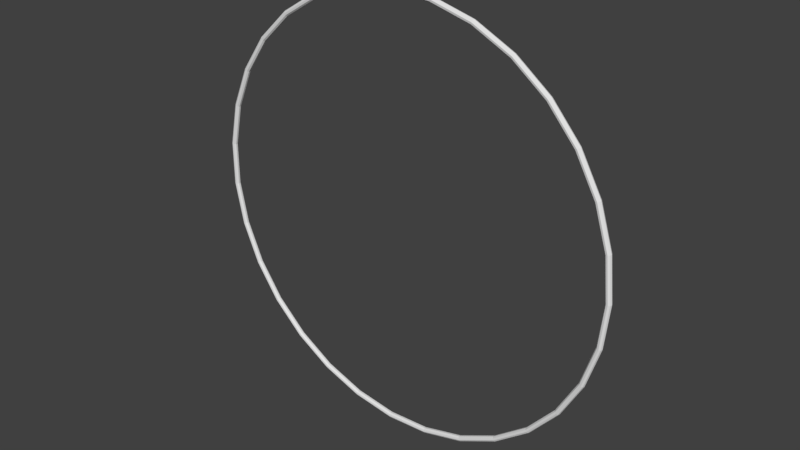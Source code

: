 # Source: MainMenuNeon.blend  (saved by Blender 2.77.0; exported with 4.5.12 LTS)
import bpy
from mathutils import Matrix  # noqa: F401  (used for matrix-valued properties, if any)

bpy.ops.wm.read_factory_settings(use_empty=True)
scene = bpy.context.scene
scene.name = 'Scene'

# ---- collections
col_collection_1 = bpy.data.collections.new('Collection 1'); scene.collection.children.link(col_collection_1)

# ---- materials (node trees are filled in below, after node groups)
mat_neon = bpy.data.materials.new('Neon')
mat_neon.alpha_threshold = 0.0
mat_neon.use_transparent_shadow = False
mat_neon.roughness = 0.5
mat_ground = bpy.data.materials.new('Ground')
mat_ground.alpha_threshold = 0.0
mat_ground.use_transparent_shadow = False
mat_ground.roughness = 0.5

# ---- material node trees

# ---- world
world_world = bpy.data.worlds.new('World'); scene.world = world_world
world_world.color = (0.05088, 0.05088, 0.05088)
world_world.use_sun_shadow = False
world_world.sun_shadow_jitter_overblur = 0.0
world_world.cycles.sampling_method = 'MANUAL'

# ---- meshes
me_mesh = bpy.data.meshes.new('Mesh')
me_mesh.from_pydata([(1.028, 0.0, 0.0), (1.025, -0.008481, -1.382e-09), (1.017, -0.01299, -2.117e-09), (1.008, -0.01143, -1.862e-09), (1.003, -0.004513, -7.352e-10), (1.003, 0.004513, 7.352e-10), (1.008, 0.01143, 1.862e-09), (1.017, 0.01299, 2.117e-09), (1.025, 0.008481, 1.382e-09), (1.007, -3.372e-08, 0.207), (1.004, -0.008481, 0.2063), (0.9964, -0.01299, 0.2048), (0.9877, -0.01143, 0.203), (0.982, -0.004513, 0.2018), (0.982, 0.004513, 0.2018), (0.9877, 0.01143, 0.203), (0.9964, 0.01299, 0.2048), (1.004, 0.008481, 0.2063), (0.9448, -6.606e-08, 0.4055), (0.942, -0.008481, 0.4042), (0.9348, -0.01299, 0.4012), (0.9266, -0.01143, 0.3977), (0.9213, -0.004513, 0.3954), (0.9213, 0.004513, 0.3954), (0.9266, 0.01143, 0.3977), (0.9348, 0.01299, 0.4012), (0.942, 0.008481, 0.4042), (0.8439, -9.569e-08, 0.5874), (0.8413, -0.008481, 0.5856), (0.8349, -0.01299, 0.5811), (0.8276, -0.01143, 0.576), (0.8229, -0.004513, 0.5727), (0.8229, 0.004513, 0.5727), (0.8276, 0.01143, 0.576), (0.8349, 0.01299, 0.5811), (0.8413, 0.008481, 0.5856), (0.7084, -1.214e-07, 0.7452), (0.7062, -0.008481, 0.743), (0.7009, -0.01299, 0.7373), (0.6947, -0.01143, 0.7309), (0.6907, -0.004513, 0.7266), (0.6907, 0.004513, 0.7266), (0.6947, 0.01143, 0.7309), (0.7009, 0.01299, 0.7373), (0.7062, 0.008481, 0.743), (0.5439, -1.422e-07, 0.8725), (0.5422, -0.008481, 0.8699), (0.5381, -0.01299, 0.8633), (0.5334, -0.01143, 0.8557), (0.5303, -0.004513, 0.8508), (0.5303, 0.004513, 0.8508), (0.5334, 0.01143, 0.8557), (0.5381, 0.01299, 0.8633), (0.5422, 0.008481, 0.8699), (0.3571, -1.571e-07, 0.9642), (0.356, -0.008481, 0.9613), (0.3533, -0.01299, 0.9539), (0.3502, -0.01143, 0.9456), (0.3482, -0.004513, 0.9402), (0.3482, 0.004513, 0.9402), (0.3502, 0.01143, 0.9456), (0.3533, 0.01299, 0.9539), (0.356, 0.008481, 0.9613), (0.1557, -1.656e-07, 1.016), (0.1552, -0.008481, 1.013), (0.154, -0.01299, 1.006), (0.1527, -0.01143, 0.9967), (0.1518, -0.004513, 0.991), (0.1518, 0.004513, 0.991), (0.1527, 0.01143, 0.9967), (0.154, 0.01299, 1.006), (0.1552, 0.008481, 1.013), (-0.05208, -1.673e-07, 1.027), (-0.05192, -0.008481, 1.024), (-0.05152, -0.01299, 1.016), (-0.05107, -0.01143, 1.007), (-0.05078, -0.004513, 1.001), (-0.05078, 0.004513, 1.001), (-0.05107, 0.01143, 1.007), (-0.05152, 0.01299, 1.016), (-0.05192, 0.008481, 1.024), (-0.2577, -1.622e-07, 0.9953), (-0.2569, -0.008481, 0.9923), (-0.255, -0.01299, 0.9848), (-0.2527, -0.01143, 0.9762), (-0.2513, -0.004513, 0.9706), (-0.2513, 0.004513, 0.9706), (-0.2527, 0.01143, 0.9762), (-0.255, 0.01299, 0.9848), (-0.2569, 0.008481, 0.9923), (-0.4528, -1.504e-07, 0.9231), (-0.4514, -0.008481, 0.9203), (-0.448, -0.01299, 0.9133), (-0.4441, -0.01143, 0.9053), (-0.4415, -0.004513, 0.9001), (-0.4415, 0.004513, 0.9001), (-0.4441, 0.01143, 0.9053), (-0.448, 0.01299, 0.9133), (-0.4514, 0.008481, 0.9203), (-0.6293, -1.325e-07, 0.813), (-0.6274, -0.008481, 0.8106), (-0.6227, -0.01299, 0.8044), (-0.6172, -0.01143, 0.7974), (-0.6137, -0.004513, 0.7928), (-0.6137, 0.004513, 0.7928), (-0.6172, 0.01143, 0.7974), (-0.6227, 0.01299, 0.8044), (-0.6274, 0.008481, 0.8106), (-0.7801, -1.091e-07, 0.6697), (-0.7778, -0.008481, 0.6677), (-0.7718, -0.01299, 0.6626), (-0.7651, -0.01143, 0.6568), (-0.7607, -0.004513, 0.653), (-0.7607, 0.004513, 0.653), (-0.7651, 0.01143, 0.6568), (-0.7718, 0.01299, 0.6626), (-0.7778, 0.008481, 0.6677), (-0.899, -8.129e-08, 0.499), (-0.8963, -0.008481, 0.4975), (-0.8894, -0.01299, 0.4937), (-0.8817, -0.01143, 0.4894), (-0.8766, -0.004513, 0.4865), (-0.8766, 0.004513, 0.4865), (-0.8817, 0.01143, 0.4894), (-0.8894, 0.01299, 0.4937), (-0.8963, 0.008481, 0.4975), (-0.981, -5.015e-08, 0.3078), (-0.9781, -0.008481, 0.3069), (-0.9706, -0.01299, 0.3045), (-0.9621, -0.01143, 0.3019), (-0.9566, -0.004513, 0.3001), (-0.9566, 0.004513, 0.3001), (-0.9621, 0.01143, 0.3019), (-0.9706, 0.01299, 0.3045), (-0.9781, 0.008481, 0.3069), (-1.023, -1.695e-08, 0.104), (-1.02, -0.008481, 0.1037), (-1.012, -0.01299, 0.1029), (-1.003, -0.01143, 0.102), (-0.9974, -0.004513, 0.1014), (-0.9974, 0.004513, 0.1014), (-1.003, 0.01143, 0.102), (-1.012, 0.01299, 0.1029), (-1.02, 0.008481, 0.1037), (-1.023, 1.695e-08, -0.104), (-1.02, -0.008481, -0.1037), (-1.012, -0.01299, -0.1029), (-1.003, -0.01143, -0.102), (-0.9974, -0.004513, -0.1014), (-0.9974, 0.004513, -0.1014), (-1.003, 0.01143, -0.102), (-1.012, 0.01299, -0.1029), (-1.02, 0.008481, -0.1037), (-0.981, 5.015e-08, -0.3078), (-0.9781, -0.008481, -0.3069), (-0.9706, -0.01299, -0.3045), (-0.9621, -0.01143, -0.3019), (-0.9566, -0.004513, -0.3001), (-0.9566, 0.004513, -0.3001), (-0.9621, 0.01143, -0.3019), (-0.9706, 0.01299, -0.3045), (-0.9781, 0.008481, -0.3069), (-0.899, 8.129e-08, -0.499), (-0.8963, -0.008481, -0.4975), (-0.8894, -0.01299, -0.4937), (-0.8817, -0.01143, -0.4894), (-0.8766, -0.004513, -0.4865), (-0.8766, 0.004513, -0.4865), (-0.8817, 0.01143, -0.4894), (-0.8894, 0.01299, -0.4937), (-0.8963, 0.008481, -0.4975), (-0.7801, 1.091e-07, -0.6697), (-0.7778, -0.008481, -0.6677), (-0.7718, -0.01299, -0.6626), (-0.7651, -0.01143, -0.6568), (-0.7607, -0.004513, -0.653), (-0.7607, 0.004513, -0.653), (-0.7651, 0.01143, -0.6568), (-0.7718, 0.01299, -0.6626), (-0.7778, 0.008481, -0.6677), (-0.6293, 1.325e-07, -0.813), (-0.6274, -0.008481, -0.8106), (-0.6227, -0.01299, -0.8044), (-0.6172, -0.01143, -0.7974), (-0.6137, -0.004513, -0.7928), (-0.6137, 0.004513, -0.7928), (-0.6172, 0.01143, -0.7974), (-0.6227, 0.01299, -0.8044), (-0.6274, 0.008481, -0.8106), (-0.4528, 1.504e-07, -0.9231), (-0.4514, -0.008481, -0.9203), (-0.448, -0.01299, -0.9133), (-0.4441, -0.01143, -0.9053), (-0.4415, -0.004513, -0.9001), (-0.4415, 0.004513, -0.9001), (-0.4441, 0.01143, -0.9053), (-0.448, 0.01299, -0.9133), (-0.4514, 0.008481, -0.9203), (-0.2577, 1.622e-07, -0.9953), (-0.2569, -0.008481, -0.9923), (-0.255, -0.01299, -0.9848), (-0.2527, -0.01143, -0.9762), (-0.2513, -0.004513, -0.9706), (-0.2513, 0.004513, -0.9706), (-0.2527, 0.01143, -0.9762), (-0.255, 0.01299, -0.9848), (-0.2569, 0.008481, -0.9923), (-0.05207, 1.673e-07, -1.027), (-0.05192, -0.008481, -1.024), (-0.05152, -0.01299, -1.016), (-0.05107, -0.01143, -1.007), (-0.05078, -0.004513, -1.001), (-0.05078, 0.004513, -1.001), (-0.05107, 0.01143, -1.007), (-0.05152, 0.01299, -1.016), (-0.05192, 0.008481, -1.024), (0.1557, 1.656e-07, -1.016), (0.1552, -0.008481, -1.013), (0.154, -0.01299, -1.006), (0.1527, -0.01143, -0.9967), (0.1518, -0.004513, -0.991), (0.1518, 0.004513, -0.991), (0.1527, 0.01143, -0.9967), (0.154, 0.01299, -1.006), (0.1552, 0.008481, -1.013), (0.3571, 1.571e-07, -0.9642), (0.356, -0.008481, -0.9613), (0.3533, -0.01299, -0.9539), (0.3502, -0.01143, -0.9456), (0.3482, -0.004513, -0.9402), (0.3482, 0.004513, -0.9402), (0.3502, 0.01143, -0.9456), (0.3533, 0.01299, -0.9539), (0.356, 0.008481, -0.9613), (0.5439, 1.422e-07, -0.8725), (0.5422, -0.008481, -0.8699), (0.5381, -0.01299, -0.8633), (0.5334, -0.01143, -0.8557), (0.5303, -0.004513, -0.8508), (0.5303, 0.004513, -0.8508), (0.5334, 0.01143, -0.8557), (0.5381, 0.01299, -0.8633), (0.5422, 0.008481, -0.8699), (0.7084, 1.214e-07, -0.7452), (0.7062, -0.008481, -0.743), (0.7009, -0.01299, -0.7373), (0.6947, -0.01143, -0.7309), (0.6907, -0.004513, -0.7266), (0.6907, 0.004513, -0.7266), (0.6947, 0.01143, -0.7309), (0.7009, 0.01299, -0.7373), (0.7062, 0.008481, -0.743), (0.8439, 9.569e-08, -0.5874), (0.8413, -0.008481, -0.5856), (0.8349, -0.01299, -0.5811), (0.8276, -0.01143, -0.576), (0.8229, -0.004513, -0.5727), (0.8229, 0.004513, -0.5727), (0.8276, 0.01143, -0.576), (0.8349, 0.01299, -0.5811), (0.8413, 0.008481, -0.5856), (0.9448, 6.606e-08, -0.4055), (0.942, -0.008481, -0.4042), (0.9348, -0.01299, -0.4012), (0.9266, -0.01143, -0.3977), (0.9213, -0.004513, -0.3954), (0.9213, 0.004513, -0.3954), (0.9266, 0.01143, -0.3977), (0.9348, 0.01299, -0.4012), (0.942, 0.008481, -0.4042), (1.007, 3.372e-08, -0.207), (1.004, -0.008481, -0.2063), (0.9964, -0.01299, -0.2048), (0.9877, -0.01143, -0.203), (0.982, -0.004513, -0.2018), (0.982, 0.004513, -0.2018), (0.9877, 0.01143, -0.203), (0.9964, 0.01299, -0.2048), (1.004, 0.008481, -0.2063)], [], [(0, 9, 10, 1), (1, 10, 11, 2), (2, 11, 12, 3), (3, 12, 13, 4), (4, 13, 14, 5), (5, 14, 15, 6), (6, 15, 16, 7), (7, 16, 17, 8), (0, 8, 17, 9), (9, 18, 19, 10), (10, 19, 20, 11), (11, 20, 21, 12), (12, 21, 22, 13), (13, 22, 23, 14), (14, 23, 24, 15), (15, 24, 25, 16), (16, 25, 26, 17), (17, 26, 18, 9), (18, 27, 28, 19), (19, 28, 29, 20), (20, 29, 30, 21), (21, 30, 31, 22), (22, 31, 32, 23), (23, 32, 33, 24), (24, 33, 34, 25), (25, 34, 35, 26), (26, 35, 27, 18), (27, 36, 37, 28), (28, 37, 38, 29), (29, 38, 39, 30), (30, 39, 40, 31), (31, 40, 41, 32), (32, 41, 42, 33), (33, 42, 43, 34), (34, 43, 44, 35), (35, 44, 36, 27), (36, 45, 46, 37), (37, 46, 47, 38), (38, 47, 48, 39), (39, 48, 49, 40), (40, 49, 50, 41), (41, 50, 51, 42), (42, 51, 52, 43), (43, 52, 53, 44), (44, 53, 45, 36), (45, 54, 55, 46), (46, 55, 56, 47), (47, 56, 57, 48), (48, 57, 58, 49), (49, 58, 59, 50), (50, 59, 60, 51), (51, 60, 61, 52), (52, 61, 62, 53), (53, 62, 54, 45), (54, 63, 64, 55), (55, 64, 65, 56), (56, 65, 66, 57), (57, 66, 67, 58), (58, 67, 68, 59), (59, 68, 69, 60), (60, 69, 70, 61), (61, 70, 71, 62), (62, 71, 63, 54), (63, 72, 73, 64), (64, 73, 74, 65), (65, 74, 75, 66), (66, 75, 76, 67), (67, 76, 77, 68), (68, 77, 78, 69), (69, 78, 79, 70), (70, 79, 80, 71), (71, 80, 72, 63), (72, 81, 82, 73), (73, 82, 83, 74), (74, 83, 84, 75), (75, 84, 85, 76), (76, 85, 86, 77), (77, 86, 87, 78), (78, 87, 88, 79), (79, 88, 89, 80), (80, 89, 81, 72), (81, 90, 91, 82), (82, 91, 92, 83), (83, 92, 93, 84), (84, 93, 94, 85), (85, 94, 95, 86), (86, 95, 96, 87), (87, 96, 97, 88), (88, 97, 98, 89), (89, 98, 90, 81), (90, 99, 100, 91), (91, 100, 101, 92), (92, 101, 102, 93), (93, 102, 103, 94), (94, 103, 104, 95), (95, 104, 105, 96), (96, 105, 106, 97), (97, 106, 107, 98), (98, 107, 99, 90), (99, 108, 109, 100), (100, 109, 110, 101), (101, 110, 111, 102), (102, 111, 112, 103), (103, 112, 113, 104), (104, 113, 114, 105), (105, 114, 115, 106), (106, 115, 116, 107), (107, 116, 108, 99), (108, 117, 118, 109), (109, 118, 119, 110), (110, 119, 120, 111), (111, 120, 121, 112), (112, 121, 122, 113), (113, 122, 123, 114), (114, 123, 124, 115), (115, 124, 125, 116), (116, 125, 117, 108), (117, 126, 127, 118), (118, 127, 128, 119), (119, 128, 129, 120), (120, 129, 130, 121), (121, 130, 131, 122), (122, 131, 132, 123), (123, 132, 133, 124), (124, 133, 134, 125), (125, 134, 126, 117), (126, 135, 136, 127), (127, 136, 137, 128), (128, 137, 138, 129), (129, 138, 139, 130), (130, 139, 140, 131), (131, 140, 141, 132), (132, 141, 142, 133), (133, 142, 143, 134), (134, 143, 135, 126), (135, 144, 145, 136), (136, 145, 146, 137), (137, 146, 147, 138), (138, 147, 148, 139), (139, 148, 149, 140), (140, 149, 150, 141), (141, 150, 151, 142), (142, 151, 152, 143), (143, 152, 144, 135), (144, 153, 154, 145), (145, 154, 155, 146), (146, 155, 156, 147), (147, 156, 157, 148), (148, 157, 158, 149), (149, 158, 159, 150), (150, 159, 160, 151), (151, 160, 161, 152), (152, 161, 153, 144), (153, 162, 163, 154), (154, 163, 164, 155), (155, 164, 165, 156), (156, 165, 166, 157), (157, 166, 167, 158), (158, 167, 168, 159), (159, 168, 169, 160), (160, 169, 170, 161), (161, 170, 162, 153), (162, 171, 172, 163), (163, 172, 173, 164), (164, 173, 174, 165), (165, 174, 175, 166), (166, 175, 176, 167), (167, 176, 177, 168), (168, 177, 178, 169), (169, 178, 179, 170), (170, 179, 171, 162), (171, 180, 181, 172), (172, 181, 182, 173), (173, 182, 183, 174), (174, 183, 184, 175), (175, 184, 185, 176), (176, 185, 186, 177), (177, 186, 187, 178), (178, 187, 188, 179), (179, 188, 180, 171), (180, 189, 190, 181), (181, 190, 191, 182), (182, 191, 192, 183), (183, 192, 193, 184), (184, 193, 194, 185), (185, 194, 195, 186), (186, 195, 196, 187), (187, 196, 197, 188), (188, 197, 189, 180), (189, 198, 199, 190), (190, 199, 200, 191), (191, 200, 201, 192), (192, 201, 202, 193), (193, 202, 203, 194), (194, 203, 204, 195), (195, 204, 205, 196), (196, 205, 206, 197), (197, 206, 198, 189), (198, 207, 208, 199), (199, 208, 209, 200), (200, 209, 210, 201), (201, 210, 211, 202), (202, 211, 212, 203), (203, 212, 213, 204), (204, 213, 214, 205), (205, 214, 215, 206), (206, 215, 207, 198), (207, 216, 217, 208), (208, 217, 218, 209), (209, 218, 219, 210), (210, 219, 220, 211), (211, 220, 221, 212), (212, 221, 222, 213), (213, 222, 223, 214), (214, 223, 224, 215), (215, 224, 216, 207), (216, 225, 226, 217), (217, 226, 227, 218), (218, 227, 228, 219), (219, 228, 229, 220), (220, 229, 230, 221), (221, 230, 231, 222), (222, 231, 232, 223), (223, 232, 233, 224), (224, 233, 225, 216), (225, 234, 235, 226), (226, 235, 236, 227), (227, 236, 237, 228), (228, 237, 238, 229), (229, 238, 239, 230), (230, 239, 240, 231), (231, 240, 241, 232), (232, 241, 242, 233), (233, 242, 234, 225), (234, 243, 244, 235), (235, 244, 245, 236), (236, 245, 246, 237), (237, 246, 247, 238), (238, 247, 248, 239), (239, 248, 249, 240), (240, 249, 250, 241), (241, 250, 251, 242), (242, 251, 243, 234), (243, 252, 253, 244), (244, 253, 254, 245), (245, 254, 255, 246), (246, 255, 256, 247), (247, 256, 257, 248), (248, 257, 258, 249), (249, 258, 259, 250), (250, 259, 260, 251), (251, 260, 252, 243), (252, 261, 262, 253), (253, 262, 263, 254), (254, 263, 264, 255), (255, 264, 265, 256), (256, 265, 266, 257), (257, 266, 267, 258), (258, 267, 268, 259), (259, 268, 269, 260), (260, 269, 261, 252), (261, 270, 271, 262), (262, 271, 272, 263), (263, 272, 273, 264), (264, 273, 274, 265), (265, 274, 275, 266), (266, 275, 276, 267), (267, 276, 277, 268), (268, 277, 278, 269), (269, 278, 270, 261), (270, 0, 1, 271), (271, 1, 2, 272), (272, 2, 3, 273), (273, 3, 4, 274), (274, 4, 5, 275), (275, 5, 6, 276), (276, 6, 7, 277), (277, 7, 8, 278), (278, 8, 0, 270)])
me_mesh.materials.append(mat_neon)
me_mesh.materials.append(mat_ground)
me_mesh.use_remesh_preserve_volume = False
me_mesh.use_remesh_preserve_attributes = False
me_mesh.use_mirror_vertex_groups = False
me_mesh.update()

# ---- objects
ob_ground = bpy.data.objects.new('Ground', me_mesh)

# ---- transforms, parenting, visibility, modifiers, constraints
ob_ground.location = (0.0, 0.0, 0.0)
ob_ground.scale = (9.853, 9.853, 9.853)
ob_ground.lineart.crease_threshold = 0.0

# ---- collection membership
col_collection_1.objects.link(ob_ground)

# ---- scene / render settings (as saved in the file)
scene.frame_start = 1; scene.frame_end = 250; scene.frame_set(1)
scene.render.engine = 'BLENDER_EEVEE_NEXT'
scene.render.resolution_percentage = 50
scene.render.dither_intensity = 0.0
scene.cycles.use_denoising = False
scene.cycles.samples = 128
scene.cycles.sampling_pattern = 'TABULATED_SOBOL'
scene.cycles.light_sampling_threshold = 0.0
scene.cycles.use_adaptive_sampling = False
scene.cycles.use_light_tree = False
scene.cycles.blur_glossy = 0.0
scene.cycles.sample_clamp_indirect = 0.0
scene.view_settings.view_transform = 'Standard'
bpy.context.view_layer.update()

# ---- added for rendering (the .blend has no active camera and no usable light): camera, sun
cam_auto = bpy.data.cameras.new('AutoCamera')
cam_auto.lens = 50.0
cam_auto.sensor_width = 36.0
cam_auto.clip_end = 1000.0
ob_auto_camera = bpy.data.objects.new('AutoCamera', cam_auto)
scene.collection.objects.link(ob_auto_camera)
ob_auto_camera.location = (26.4855, -31.7515, 21.1676)
ob_auto_camera.rotation_euler = (1.09748, -7.21219e-08, 0.694738)
scene.camera = ob_auto_camera
light_auto_sun = bpy.data.lights.new('AutoSun', 'SUN')
light_auto_sun.energy = 3.0
light_auto_sun.angle = 0.0523599
ob_auto_sun = bpy.data.objects.new('AutoSun', light_auto_sun)
scene.collection.objects.link(ob_auto_sun)
ob_auto_sun.rotation_euler = (0.872665, 0.174533, 0.523599)
bpy.context.view_layer.update()
